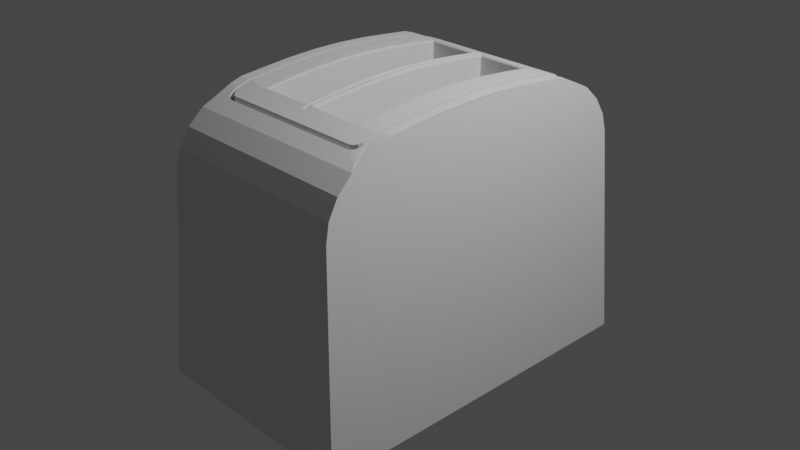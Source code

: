 # Source: toaster.blend  (saved by Blender 3.6.11; exported with 4.5.12 LTS)
import bpy
from mathutils import Matrix  # noqa: F401  (used for matrix-valued properties, if any)

bpy.ops.wm.read_factory_settings(use_empty=True)
scene = bpy.context.scene
scene.name = 'Scene'

# ---- collections
col_collection = bpy.data.collections.new('Collection'); scene.collection.children.link(col_collection)

# ---- world
world_world = bpy.data.worlds.new('World'); scene.world = world_world
world_world.use_nodes = True; world_world.node_tree.nodes.clear()
_N = world_world.node_tree.nodes; _L = world_world.node_tree.links
n0 = _N.new('ShaderNodeOutputWorld'); n0.name = 'World Output'; n0.location = (300, 300)
n1 = _N.new('ShaderNodeBackground'); n1.name = 'Background'; n1.location = (10, 300)
n1.inputs[0].default_value = (0.05088, 0.05088, 0.05088, 1.0)
_L.new(n1.outputs[0], n0.inputs[0])
n0.is_active_output = True
world_world.color = (0.05088, 0.05088, 0.05088)
world_world.use_sun_shadow = False
world_world.sun_shadow_jitter_overblur = 0.0

# ---- cameras
cam_camera = bpy.data.cameras.new('Camera')
cam_camera.clip_end = 100.0
cam_camera.ortho_scale = 7.314

# ---- lights
light_light = bpy.data.lights.new('Light', 'POINT')
light_light.transmission_factor = 0.0
light_light.energy = 1000.0
light_light.shadow_soft_size = 0.1
light_light.shadow_maximum_resolution = 0.006
light_light.use_absolute_resolution = True

# ---- meshes
me_circle = bpy.data.meshes.new('Circle')
me_circle.from_pydata([(-0.6384, 1.01, 1.799), (-0.7834, 0.7895, 1.832), (-0.8899, 0.5349, 1.872), (-0.9545, 0.2522, 1.91), (-0.9765, -0.05272, 1.923), (-0.9545, -0.3635, 1.91), (-0.8899, -0.6634, 1.872), (-0.7834, -0.9359, 1.832), (-0.6385, -1.171, 1.799), (1.022, -1.171, 1.702), (1.165, -0.9423, 1.694), (1.271, -0.6821, 1.689), (1.336, -0.4, 1.685), (1.343, -0.2347, 1.685), (1.022, 0.9664, 1.702), (0.6128, -1.483, 1.725), (0.1994, -1.484, 1.748), (-0.2179, -1.486, 1.771), (-0.2179, 1.312, 1.771), (0.1994, 1.3, 1.748), (0.6128, 1.288, 1.725), (1.165, 0.7342, 1.694), (1.298, -0.1387, 1.687), (1.253, 0.02419, 1.69), (1.214, 0.2383, 1.692), (1.184, 0.4828, 1.693), (2.098, -9.612, 6.307), (2.098, -9.612, 1.643), (2.098, 9.612, 6.307), (2.098, 9.612, 1.643), (-0.612, -8.593, 6.156), (-1.516, -8.254, 4.939), (-0.8459, -8.505, 6.104), (-1.064, -8.423, 5.975), (-1.516, -7.29, 3.009), (-0.612, -8.593, 1.793), (-1.484, -7.302, 2.703), (-1.064, -8.423, 1.974), (-0.8459, -8.505, 1.846), (-1.516, 7.29, 4.94), (-0.612, 8.593, 6.156), (-1.064, 8.423, 5.975), (-0.8459, 8.505, 6.104), (-0.612, 8.593, 1.793), (-1.516, 8.254, 3.01), (-0.8459, 8.505, 1.846), (-1.064, 8.423, 1.974), (-1.551, -7.29, 3.396), (-1.551, 7.29, 4.553), (-1.551, 7.29, 3.396), (-1.485, -8.265, 2.707), (-1.516, -8.254, 3.01), (-1.516, 7.29, 3.009), (-1.485, 8.265, 2.707), (-1.251, -8.353, 2.17), (-1.251, 8.353, 2.17), (-1.485, 8.265, 5.243), (-1.516, 8.254, 4.939), (-1.485, -8.265, 5.243), (-1.251, 8.353, 5.779), (-1.251, -8.353, 5.779), (-1.551, -8.254, 3.396), (-1.551, 8.254, 3.396), (-1.551, -8.254, 4.553), (-1.57, -8.254, 4.168), (-1.57, -8.254, 3.782), (-1.551, 8.254, 4.553), (-1.57, 8.254, 4.168), (-1.57, 8.254, 3.782), (-1.484, 7.302, 2.703), (-1.484, 7.302, 5.247), (-1.551, -7.29, 4.553), (-1.57, -7.29, 3.782), (-1.484, -7.302, 5.247), (-1.516, -7.29, 4.94), (-1.57, -7.29, 4.168), (-1.57, 7.29, 4.168), (-1.57, 7.29, 3.782), (1.557, -7.302, 5.247), (1.557, 7.302, 5.247), (1.557, -7.29, 4.94), (1.557, 7.29, 4.94), (1.557, 7.302, 2.703), (1.557, -7.302, 2.703), (1.557, 7.29, 3.009), (1.557, -7.29, 3.009), (1.557, -7.29, 3.396), (1.557, 7.29, 3.396), (1.557, -7.29, 4.553), (1.557, -7.29, 4.167), (1.557, -7.29, 3.782), (1.557, 7.29, 4.553), (1.557, 7.29, 4.167), (1.557, 7.29, 3.782), (1.557, -7.037, 2.701), (1.557, -7.025, 3.009), (1.557, 7.025, 3.009), (1.557, 7.037, 2.701), (1.557, 7.037, 5.248), (1.557, 7.025, 4.94), (1.557, -7.025, 4.94), (1.557, -7.037, 5.248), (1.557, -7.025, 3.396), (1.557, 7.025, 3.396), (1.557, -7.025, 4.553), (1.557, -7.025, 4.167), (1.557, -7.025, 3.782), (1.557, 7.025, 4.553), (1.557, 7.025, 4.167), (1.557, 7.025, 3.782), (-1.448, 0.1096, 2.631), (-1.484, 0.2589, 2.701), (-1.448, -0.1096, 2.631), (-1.516, 0.2581, 4.94), (-1.484, -0.2589, 5.248), (-1.448, -0.1096, 5.32), (-1.448, 0.1096, 5.32), (-1.516, -7.025, 4.94), (-1.484, -7.037, 5.248), (-1.57, -7.025, 3.782), (-1.551, -7.025, 3.396), (-1.484, -7.037, 2.702), (-1.516, -7.025, 3.009), (-1.516, 7.025, 3.009), (-1.484, 7.037, 2.702), (-1.484, 7.037, 5.248), (-1.516, 7.025, 4.94), (-1.551, 7.025, 3.396), (-1.551, -7.025, 4.553), (-1.57, -7.025, 4.168), (-1.551, 7.025, 4.553), (-1.57, 7.025, 4.168), (-1.57, 7.025, 3.782), (-1.391, 0.4714, 2.411), (-1.391, -0.4714, 2.411), (-1.389, -0.4715, 5.54), (-1.389, 0.4715, 5.54), (-1.484, -0.2589, 2.701), (-1.516, 0.2581, 3.009), (-1.484, 0.2589, 5.248), (-1.551, 0.2581, 3.396), (-1.57, 0.2581, 3.782), (-1.57, 0.2581, 4.168), (1.413, 0.4686, 4.553), (1.413, 0.4686, 4.94), (1.413, -0.4681, 4.553), (1.413, -0.4681, 4.94), (1.413, -0.4681, 3.009), (1.413, -0.4689, 2.701), (1.413, 0.4686, 3.009), (1.413, 0.4694, 2.701), (1.413, 0.4694, 5.247), (1.413, -0.4689, 5.247), (1.413, 0.4686, 3.396), (1.413, -0.4681, 3.396), (1.413, 0.4686, 3.781), (1.413, -0.4681, 3.781), (1.413, 0.4686, 4.167), (1.413, -0.4681, 4.167), (1.413, 4.874, 4.941), (1.413, 4.874, 4.553), (1.413, -4.873, 4.553), (1.413, -4.873, 4.941), (1.413, -4.873, 3.008), (1.413, 4.874, 3.008), (1.413, 4.874, 3.396), (1.413, -4.873, 3.396), (1.413, 4.874, 3.781), (1.413, -4.873, 3.781), (1.413, 4.874, 4.167), (1.413, -4.873, 4.167), (1.413, -4.883, 2.697), (1.413, 4.884, 2.697), (1.413, 4.884, 5.254), (1.413, -4.883, 5.254), (-1.437, 0.4703, 2.556), (-1.437, -0.4703, 2.556), (-1.436, -0.4703, 5.394), (-1.436, 0.4703, 5.394), (-1.471, 0.109, 2.701), (-1.451, 0.2597, 2.6), (-1.471, -0.109, 2.701), (-1.451, -0.2597, 2.6), (-1.471, -0.109, 5.248), (-1.45, -0.2597, 5.351), (-1.538, 0.1082, 4.553), (-1.503, 0.1082, 4.94), (-1.538, -0.1082, 4.553), (-1.503, -0.1082, 4.94), (-1.503, -0.1082, 3.009), (-1.503, 0.1082, 3.009), (-1.471, 0.109, 5.248), (-1.45, 0.2597, 5.351), (-1.538, 0.1082, 3.396), (-1.538, -0.1082, 3.396), (-1.557, 0.1082, 3.782), (-1.557, -0.1082, 3.782), (-1.557, 0.1082, 4.168), (-1.557, -0.1082, 4.168), (-1.489, 4.873, 4.941), (-1.515, 5.024, 4.941), (-1.508, 4.918, 4.941), (-1.524, 4.873, 4.553), (-1.551, 5.024, 4.553), (-1.543, 4.918, 4.553), (-1.551, -5.024, 4.553), (-1.524, -4.873, 4.553), (-1.543, -4.918, 4.553), (-1.489, -4.873, 4.941), (-1.515, -5.024, 4.941), (-1.508, -4.918, 4.941), (-1.515, -5.024, 3.008), (-1.489, -4.873, 3.008), (-1.508, -4.918, 3.008), (-1.489, 4.873, 3.008), (-1.515, 5.024, 3.008), (-1.508, 4.918, 3.008), (-1.551, 5.024, 3.396), (-1.524, 4.873, 3.396), (-1.543, 4.918, 3.396), (-1.524, -4.873, 3.396), (-1.551, -5.024, 3.396), (-1.543, -4.918, 3.396), (-1.57, 5.024, 3.782), (-1.544, 4.873, 3.782), (-1.562, 4.918, 3.782), (-1.544, -4.873, 3.782), (-1.57, -5.024, 3.782), (-1.562, -4.918, 3.782), (-1.57, 5.024, 4.168), (-1.544, 4.873, 4.168), (-1.562, 4.918, 4.168), (-1.544, -4.873, 4.168), (-1.57, -5.024, 4.168), (-1.562, -4.918, 4.168), (-1.473, -5.035, 2.667), (-1.456, -4.883, 2.697), (-1.472, -4.928, 2.688), (-1.456, 4.883, 2.697), (-1.473, 5.035, 2.667), (-1.472, 4.928, 2.688), (-1.472, 5.035, 5.285), (-1.455, 4.884, 5.254), (-1.471, 4.928, 5.263), (-1.455, -4.884, 5.254), (-1.472, -5.035, 5.285), (-1.471, -4.928, 5.263), (-1.457, 0.4691, 2.702), (-1.477, 0.3185, 2.67), (-1.474, 0.425, 2.692), (-1.477, -0.3185, 2.67), (-1.457, -0.4691, 2.702), (-1.474, -0.425, 2.692), (-1.457, -0.4691, 5.248), (-1.477, -0.3185, 5.279), (-1.474, -0.425, 5.257), (-1.524, 0.4684, 4.553), (-1.551, 0.3177, 4.553), (-1.543, 0.4242, 4.553), (-1.489, 0.4684, 4.94), (-1.508, 0.4242, 4.94), (-1.551, -0.3176, 4.553), (-1.524, -0.4683, 4.553), (-1.543, -0.4242, 4.553), (-1.489, -0.4683, 4.94), (-1.516, -0.3176, 4.94), (-1.508, -0.4242, 4.94), (-1.489, -0.4683, 3.009), (-1.516, -0.3176, 3.009), (-1.508, -0.4242, 3.009), (-1.489, 0.4684, 3.009), (-1.508, 0.4242, 3.009), (-1.477, 0.3185, 5.279), (-1.457, 0.4691, 5.248), (-1.474, 0.425, 5.257), (-1.524, 0.4684, 3.396), (-1.543, 0.4242, 3.396), (-1.524, -0.4683, 3.396), (-1.551, -0.3176, 3.396), (-1.543, -0.4242, 3.396), (-1.544, 0.4684, 3.782), (-1.562, 0.4242, 3.782), (-1.544, -0.4683, 3.782), (-1.57, -0.3176, 3.782), (-1.562, -0.4242, 3.782), (-1.544, 0.4684, 4.168), (-1.562, 0.4242, 4.168), (-1.544, -0.4683, 4.168), (-1.57, -0.3176, 4.168), (-1.562, -0.4242, 4.168), (-1.44, 8.282, 5.386), (1.557, 7.319, 5.391), (-1.436, 7.054, 5.394), (-1.44, -8.282, 5.386), (1.557, -7.319, 5.391), (1.557, -7.054, 5.394), (-1.44, -8.282, 2.563), (1.557, -7.319, 2.558), (1.557, -7.054, 2.556), (-1.437, -7.054, 2.556), (-1.44, 8.282, 2.563), (1.557, 7.319, 2.558), (1.557, 7.054, 2.556), (1.557, 6.282, 2.411), (1.557, 7.348, 2.358), (1.557, 6.583, 2.422), (1.557, 6.835, 2.454), (1.557, 7.001, 2.501), (1.557, -6.282, 2.411), (1.557, -7.001, 2.501), (1.557, -6.835, 2.454), (1.557, -6.583, 2.422), (1.557, -6.282, 5.54), (1.557, -6.583, 5.529), (1.557, -6.836, 5.497), (1.557, -7.001, 5.45), (1.557, 7.054, 5.394), (1.557, 6.282, 5.54), (1.557, 7.348, 5.591), (1.557, 7.001, 5.45), (1.557, 6.836, 5.497), (1.557, 6.583, 5.529), (-1.391, -6.282, 2.411), (-1.394, -6.583, 2.422), (-1.404, -6.835, 2.454), (-1.419, -7.001, 2.501), (-1.437, 7.054, 2.556), (-1.391, 6.282, 2.411), (-1.419, 7.001, 2.501), (-1.404, 6.835, 2.454), (-1.394, 6.583, 2.422), (-1.389, 6.282, 5.54), (-1.393, 6.583, 5.529), (-1.403, 6.836, 5.497), (-1.418, 7.001, 5.45), (-1.436, -7.054, 5.394), (-1.389, -6.282, 5.54), (-1.418, -7.001, 5.45), (-1.403, -6.836, 5.497), (-1.393, -6.583, 5.529), (-1.43, -7.322, 2.538), (-1.359, -6.492, 2.358), (-1.297, -7.922, 2.251), (-1.403, -7.267, 2.469), (-1.38, -7.09, 2.411), (-1.364, -6.818, 2.372), (-1.359, 6.492, 2.358), (-1.43, 7.322, 2.538), (-1.297, 7.922, 2.251), (-1.364, 6.818, 2.372), (-1.38, 7.09, 2.411), (-1.403, 7.267, 2.469), (-1.43, 7.322, 5.412), (-1.359, 6.492, 5.591), (-1.297, 7.922, 5.699), (-1.403, 7.267, 5.48), (-1.38, 7.09, 5.539), (-1.364, 6.818, 5.578), (-1.359, -6.492, 5.591), (-1.43, -7.322, 5.412), (-1.297, -7.922, 5.699), (-1.364, -6.818, 5.578), (-1.38, -7.09, 5.539), (-1.403, -7.267, 5.48), (1.557, 6.492, 2.358), (1.557, 7.267, 2.469), (1.557, 7.09, 2.411), (1.557, 6.818, 2.372), (1.557, -6.492, 2.358), (1.557, -7.348, 2.358), (1.557, -6.818, 2.372), (1.557, -7.09, 2.411), (1.557, -7.267, 2.469), (1.557, 6.492, 5.591), (1.557, 6.818, 5.578), (1.557, 7.09, 5.539), (1.557, 7.267, 5.48), (1.557, -6.492, 5.591), (1.557, -7.348, 5.591), (1.557, -7.267, 5.48), (1.557, -7.09, 5.539), (1.557, -6.818, 5.578), (2.098, 5.767, 1.643), (2.098, 1.922, 1.643), (2.098, -1.922, 1.643), (2.098, -5.767, 1.643), (-1.064, 5.054, 1.974), (-1.064, 1.685, 1.974), (-1.064, -1.685, 1.974), (-1.064, -5.054, 1.974), (-0.8459, 5.103, 1.846), (-0.8459, 1.701, 1.846), (-0.8459, -1.701, 1.846), (-0.8459, -5.103, 1.846), (-0.612, 5.156, 1.793), (-0.612, 1.719, 1.793), (-0.612, -1.719, 1.793), (-0.612, -5.156, 1.793), (1.495, -9.385, 1.676), (1.495, 9.385, 1.676), (1.495, -5.631, 1.676), (1.495, -1.877, 1.676), (1.495, 1.877, 1.676), (1.495, 5.631, 1.676), (-0.7487, 0.2904, 1.912), (-0.7487, -0.2904, 1.912), (1.06, -0.3119, 1.837), (1.06, 0.3119, 1.837), (-0.9226, 0.3711, 1.899), (-0.9226, -0.3711, 1.899), (1.233, -0.3967, 1.811), (1.233, 0.3967, 1.811), (-0.7487, 0.09681, 1.912), (-0.7487, -0.09681, 1.912), (1.06, -0.104, 1.837), (1.06, 0.104, 1.837), (-0.7487, 0.09681, 2.259), (-0.7487, -0.09681, 2.259), (1.06, -0.104, 2.184), (1.06, 0.104, 2.184), (-0.9912, -1.69, 1.931), (-0.9912, 1.69, 1.931), (-0.8459, 0.8505, 1.846), (-0.8459, -0.8505, 1.846), (-0.9912, 0.8451, 1.931), (-0.9912, -0.8451, 1.931)], [], [(29, 399, 43, 45, 46, 55, 300, 53, 44, 62, 68, 67, 66, 57, 56, 290, 59, 41, 42, 40, 28), (26, 30, 32, 33, 60, 293, 58, 31, 63, 64, 65, 61, 51, 50, 296, 54, 37, 38, 35, 398, 27), (27, 385, 384, 383, 382, 29, 28, 26), (403, 394, 43, 399), (54, 55, 46, 386, 387, 388, 389, 37), (386, 46, 45, 390), (390, 45, 43, 394), (59, 60, 33, 41), (41, 33, 32, 42), (42, 32, 30, 40), (28, 40, 30, 26), (34, 36, 50, 51), (69, 52, 44, 53), (358, 353, 373, 377), (347, 69, 53, 300), (340, 342, 54, 296), (39, 70, 56, 57), (73, 74, 31, 58), (369, 308, 303, 304, 364, 368), (359, 73, 58, 293), (352, 354, 59, 290), (47, 34, 51, 61), (52, 49, 62, 44), (74, 71, 63, 31), (71, 75, 64, 63), (75, 72, 65, 64), (72, 47, 61, 65), (48, 39, 57, 66), (76, 48, 66, 67), (77, 76, 67, 68), (49, 77, 68, 62), (360, 359, 293, 60), (122, 121, 94, 95), (130, 126, 99, 107), (298, 369, 297), (77, 49, 87, 93), (119, 120, 102, 106), (36, 34, 85, 83), (76, 77, 93, 92), (335, 118, 101, 295), (129, 119, 106, 105), (52, 69, 82, 84), (48, 76, 92, 91), (121, 235, 250, 176, 134, 322, 323, 324, 325, 299), (128, 129, 105, 104), (340, 36, 83, 297), (39, 48, 91, 81), (117, 128, 104, 100), (354, 353, 358, 360, 60, 59), (47, 72, 90, 86), (123, 127, 103, 96), (72, 75, 89, 90), (120, 122, 95, 102), (97, 96, 84, 82), (95, 94, 83, 85), (318, 317, 312, 378, 377, 373), (302, 97, 82, 301), (99, 98, 79, 81), (101, 100, 80, 78), (295, 101, 78, 294), (102, 95, 85, 86), (96, 103, 87, 84), (100, 104, 88, 80), (104, 105, 89, 88), (105, 106, 90, 89), (106, 102, 86, 90), (107, 99, 81, 91), (108, 107, 91, 92), (109, 108, 92, 93), (103, 109, 93, 87), (131, 130, 107, 108), (124, 123, 96, 97), (132, 131, 108, 109), (331, 136, 135, 336, 312, 317), (127, 132, 109, 103), (352, 70, 79, 291), (326, 124, 97, 302), (34, 47, 86, 85), (74, 73, 78, 80), (126, 125, 98, 99), (49, 52, 84, 87), (70, 39, 81, 79), (118, 117, 100, 101), (71, 74, 80, 88), (316, 318, 291), (75, 71, 88, 89), (183, 191, 186, 188), (115, 116, 191, 183), (175, 133, 134, 176), (177, 135, 136, 178), (251, 236, 171, 148), (244, 253, 152, 174), (238, 247, 150, 172), (273, 242, 173, 151), (242, 199, 159, 173), (226, 232, 170, 168), (119, 129, 233, 227), (230, 224, 167, 169), (184, 114, 254, 177), (199, 202, 160, 159), (224, 218, 165, 167), (133, 175, 248, 239, 124, 326, 328, 329, 330, 327), (214, 238, 172, 164), (208, 244, 174, 162), (218, 214, 164, 165), (129, 128, 205, 233), (202, 230, 169, 160), (212, 220, 166, 163), (117, 118, 245, 209), (236, 212, 163, 171), (139, 192, 178, 272), (232, 206, 161, 170), (121, 122, 211, 235), (206, 208, 162, 161), (128, 117, 209, 205), (220, 226, 168, 166), (194, 193, 190, 189), (110, 112, 181, 179), (186, 185, 187, 188), (196, 195, 193, 194), (190, 179, 181, 189), (198, 197, 195, 196), (198, 187, 185, 197), (163, 147, 148, 171), (161, 145, 158, 170), (169, 157, 143, 160), (170, 158, 156, 168), (167, 155, 157, 169), (168, 156, 154, 166), (165, 153, 155, 167), (166, 154, 147, 163), (160, 143, 144, 159), (174, 152, 146, 162), (159, 144, 151, 173), (172, 150, 149, 164), (164, 149, 153, 165), (162, 146, 145, 161), (111, 138, 248), (131, 132, 223, 229), (120, 119, 227, 221), (113, 139, 272), (127, 123, 215, 217), (264, 262, 145, 146), (125, 241, 272, 178, 136, 331, 332, 333, 334, 292), (125, 126, 200, 241), (122, 120, 221, 211), (118, 335, 337, 338, 339, 336, 135, 177, 254, 245), (114, 265, 254), (130, 131, 229, 203), (132, 127, 217, 223), (123, 124, 239, 215), (180, 111, 248, 175), (247, 270, 149, 150), (268, 137, 250), (253, 264, 146, 152), (256, 259, 144, 143), (262, 287, 158, 145), (267, 251, 148, 147), (137, 182, 176, 250), (259, 273, 151, 144), (270, 275, 153, 149), (277, 267, 147, 154), (275, 280, 155, 153), (282, 277, 154, 156), (280, 285, 157, 155), (287, 282, 156, 158), (285, 256, 143, 157), (192, 184, 177, 178), (182, 180, 175, 176), (110, 179, 111, 180), (181, 112, 182, 137), (115, 183, 114, 184), (185, 186, 113, 257), (188, 187, 261, 265), (189, 181, 137, 268), (179, 190, 138, 111), (191, 116, 192, 139), (186, 191, 139, 113), (183, 188, 265, 114), (190, 193, 140, 138), (194, 189, 268, 278), (193, 195, 141, 140), (196, 194, 278, 283), (195, 197, 142, 141), (198, 196, 283, 288), (197, 185, 257, 142), (187, 198, 288, 261), (116, 115, 184, 192), (112, 110, 180, 182), (257, 113, 260, 258), (258, 260, 259, 256), (262, 264, 266, 263), (263, 266, 265, 261), (268, 250, 252, 269), (269, 252, 251, 267), (270, 247, 249, 271), (271, 249, 248, 138), (113, 272, 274, 260), (260, 274, 273, 259), (264, 253, 255, 266), (266, 255, 254, 265), (138, 140, 276, 271), (271, 276, 275, 270), (267, 277, 279, 269), (269, 279, 278, 268), (140, 141, 281, 276), (276, 281, 280, 275), (277, 282, 284, 279), (279, 284, 283, 278), (141, 142, 286, 281), (281, 286, 285, 280), (282, 287, 289, 284), (284, 289, 288, 283), (142, 257, 258, 286), (286, 258, 256, 285), (287, 262, 263, 289), (289, 263, 261, 288), (250, 235, 237, 252), (252, 237, 236, 251), (239, 248, 249, 240), (240, 249, 247, 238), (272, 241, 243, 274), (274, 243, 242, 273), (245, 254, 255, 246), (246, 255, 253, 244), (212, 236, 237, 213), (213, 237, 235, 211), (206, 232, 234, 207), (207, 234, 233, 205), (230, 202, 204, 231), (231, 204, 203, 229), (232, 226, 228, 234), (234, 228, 227, 233), (224, 230, 231, 225), (225, 231, 229, 223), (226, 220, 222, 228), (228, 222, 221, 227), (218, 224, 225, 219), (219, 225, 223, 217), (220, 212, 213, 222), (222, 213, 211, 221), (202, 199, 201, 204), (204, 201, 200, 203), (244, 208, 210, 246), (246, 210, 209, 245), (199, 242, 243, 201), (201, 243, 241, 200), (238, 214, 216, 240), (240, 216, 215, 239), (214, 218, 219, 216), (216, 219, 217, 215), (208, 206, 207, 210), (210, 207, 205, 209), (126, 130, 203, 200), (98, 316, 291, 79), (125, 292, 316, 98), (70, 352, 290, 56), (73, 359, 294, 78), (342, 341, 346, 348, 55, 54), (294, 378, 295), (121, 299, 298, 94), (94, 298, 297, 83), (348, 347, 300, 55), (36, 340, 296, 50), (322, 134, 133, 327, 303, 308), (69, 347, 301, 82), (303, 305, 304), (305, 306, 304), (306, 307, 304), (307, 302, 304), (298, 309, 369), (309, 310, 369), (310, 311, 369), (311, 308, 369), (312, 313, 378), (313, 314, 378), (314, 315, 378), (315, 295, 378), (316, 319, 318), (319, 320, 318), (320, 321, 318), (321, 317, 318), (312, 336, 339, 313), (313, 339, 338, 314), (314, 338, 337, 315), (315, 337, 335, 295), (331, 317, 321, 332), (332, 321, 320, 333), (333, 320, 319, 334), (334, 319, 316, 292), (326, 302, 307, 328), (328, 307, 306, 329), (329, 306, 305, 330), (330, 305, 303, 327), (298, 299, 325, 309), (309, 325, 324, 310), (310, 324, 323, 311), (311, 323, 322, 308), (301, 304, 302), (340, 343, 342), (343, 344, 342), (344, 345, 342), (345, 341, 342), (346, 349, 348), (349, 350, 348), (350, 351, 348), (351, 347, 348), (352, 355, 354), (355, 356, 354), (356, 357, 354), (357, 353, 354), (358, 361, 360), (361, 362, 360), (362, 363, 360), (363, 359, 360), (301, 365, 304), (365, 366, 304), (366, 367, 304), (367, 364, 304), (368, 370, 369), (370, 371, 369), (371, 372, 369), (372, 297, 369), (373, 374, 318), (374, 375, 318), (375, 376, 318), (376, 291, 318), (294, 379, 378), (379, 380, 378), (380, 381, 378), (381, 377, 378), (368, 341, 345, 370), (370, 345, 344, 371), (371, 344, 343, 372), (372, 343, 340, 297), (346, 364, 367, 349), (349, 367, 366, 350), (350, 366, 365, 351), (351, 365, 301, 347), (373, 353, 357, 374), (374, 357, 356, 375), (375, 356, 355, 376), (376, 355, 352, 291), (358, 377, 381, 361), (361, 381, 380, 362), (362, 380, 379, 363), (363, 379, 294, 359), (346, 341, 368, 364), (38, 393, 397, 35), (393, 392, 396, 397), (391, 390, 394, 395), (37, 389, 393, 38), (389, 388, 420, 392, 393), (387, 386, 390, 391, 421), (398, 35, 397, 400), (400, 397, 396, 401), (402, 395, 394, 403), (383, 402, 403, 382), (384, 401, 402, 383), (385, 400, 401, 384), (27, 398, 400, 385), (382, 403, 399, 29), (415, 412, 404, 407), (404, 412, 413, 405, 409, 408), (405, 406, 410, 409), (407, 404, 408, 411), (406, 414, 415, 407, 411, 410), (406, 405, 413, 414), (414, 413, 417, 418), (418, 417, 416, 419), (412, 415, 419, 416), (415, 414, 418, 419), (413, 412, 416, 417), (388, 387, 421, 424, 425, 420), (424, 421, 391, 422), (420, 425, 423, 392), (395, 18, 0), (2, 424, 422), (422, 391, 0), (395, 19, 18), (14, 20, 402), (21, 14, 402), (396, 16, 401), (402, 23, 24), (402, 22, 23), (402, 13, 22), (401, 12, 13), (12, 401, 11), (11, 401, 10), (10, 401, 9), (396, 392, 8), (392, 423, 7), (16, 396, 17), (17, 396, 8), (8, 392, 7), (423, 6, 7), (425, 5, 6), (425, 4, 5), (424, 4, 425), (424, 2, 3), (20, 19, 402), (422, 0, 1), (16, 15, 401), (402, 24, 25), (402, 401, 13), (19, 395, 402), (15, 9, 401), (391, 395, 0), (423, 425, 6), (424, 3, 4), (1, 2, 422), (402, 25, 21), (408, 2, 1), (408, 3, 2), (408, 409, 3), (409, 6, 5), (409, 7, 6), (409, 8, 7), (409, 17, 8), (409, 16, 17), (409, 15, 16), (409, 4, 3), (9, 409, 10), (10, 409, 11), (410, 12, 11), (410, 13, 12), (410, 22, 13), (410, 23, 22), (411, 24, 23), (411, 25, 24), (411, 21, 25), (411, 14, 21), (411, 20, 14), (411, 19, 20), (408, 18, 19), (408, 0, 18), (408, 1, 0), (409, 5, 4), (15, 409, 9), (410, 411, 23), (411, 408, 19), (409, 410, 11)])
_uv = me_circle.uv_layers.new(name='UVMap')
_uv.uv.foreach_set('vector', [0.375, 0.5, 0.4167, 0.5, 0.5625, 0.5, 0.5787, 0.5023, 0.5937, 0.5089, 0.6067, 0.5197, 0.6197, 0.5423, 0.6229, 0.5507, 0.625, 0.5685, 0.625, 0.5911, 0.625, 0.6137, 0.625, 0.6363, 0.625, 0.6589, 0.625, 0.6815, 0.6229, 0.6993, 0.6197, 0.7077, 0.6067, 0.7303, 0.5937, 0.7411, 0.5787, 0.7477, 0.5625, 0.75, 0.375, 0.75, 0.375, 0.0, 0.5625, 0.0, 0.5787, 0.002257, 0.5937, 0.00892, 0.6067, 0.01969, 0.6197, 0.04232, 0.6229, 0.05066, 0.625, 0.06846, 0.625, 0.09107, 0.625, 0.1137, 0.625, 0.1363, 0.625, 0.1589, 0.625, 0.1815, 0.6229, 0.1993, 0.6197, 0.2077, 0.6067, 0.2303, 0.5937, 0.2411, 0.5787, 0.2477, 0.5625, 0.25, 0.4167, 0.25, 0.375, 0.25, 0.125, 0.5, 0.175, 0.5, 0.225, 0.5, 0.275, 0.5, 0.325, 0.5, 0.375, 0.5, 0.375, 0.75, 0.125, 0.75, 0.4167, 0.45, 0.5625, 0.45, 0.5625, 0.5, 0.4167, 0.5, 0.625, 0.25, 0.625, 0.5, 0.5941, 0.5, 0.5941, 0.45, 0.5941, 0.4, 0.5941, 0.35, 0.5941, 0.3, 0.5941, 0.25, 0.5941, 0.45, 0.5941, 0.5, 0.5788, 0.5, 0.5788, 0.45, 0.5788, 0.45, 0.5788, 0.5, 0.5625, 0.5, 0.5625, 0.45, 0.625, 0.75, 0.625, 1.0, 0.5941, 1.0, 0.5941, 0.75, 0.5941, 0.75, 0.5941, 1.0, 0.5788, 1.0, 0.5788, 0.75, 0.5788, 0.75, 0.5788, 1.0, 0.5625, 1.0, 0.5625, 0.75, 0.375, 0.75, 0.5625, 0.75, 0.5625, 1.0, 0.375, 1.0, 0.8604, 0.5684, 0.8606, 0.5504, 0.8752, 0.5506, 0.875, 0.5685, 0.6394, 0.5504, 0.6396, 0.5684, 0.625, 0.5685, 0.6248, 0.5506, 0.848, 0.7246, 0.652, 0.7246, 0.652, 0.7246, 0.848, 0.7246, 0.6392, 0.5417, 0.6394, 0.5504, 0.6248, 0.5506, 0.6246, 0.5422, 0.8608, 0.5401, 0.869, 0.5109, 0.875, 0.5, 0.8754, 0.5422, 0.6396, 0.6816, 0.6394, 0.6996, 0.6248, 0.6994, 0.625, 0.6815, 0.8606, 0.6996, 0.8604, 0.6816, 0.875, 0.6815, 0.8752, 0.6994, 0.861, 0.5254, 0.8451, 0.5324, 0.6549, 0.5324, 0.639, 0.5254, 0.652, 0.5254, 0.848, 0.5254, 0.8608, 0.7083, 0.8606, 0.6996, 0.8752, 0.6994, 0.8754, 0.7078, 0.6392, 0.7099, 0.631, 0.7391, 0.625, 0.75, 0.6246, 0.7078, 0.8604, 0.5911, 0.8604, 0.5684, 0.875, 0.5685, 0.875, 0.5911, 0.6396, 0.5684, 0.6396, 0.5911, 0.625, 0.5911, 0.625, 0.5685, 0.8604, 0.6816, 0.8604, 0.6589, 0.875, 0.6589, 0.875, 0.6815, 0.8604, 0.6589, 0.8604, 0.6363, 0.875, 0.6363, 0.875, 0.6589, 0.8604, 0.6363, 0.8604, 0.6137, 0.875, 0.6137, 0.875, 0.6363, 0.8604, 0.6137, 0.8604, 0.5911, 0.875, 0.5911, 0.875, 0.6137, 0.6396, 0.6589, 0.6396, 0.6816, 0.625, 0.6815, 0.625, 0.6589, 0.6396, 0.6363, 0.6396, 0.6589, 0.625, 0.6589, 0.625, 0.6363, 0.6396, 0.6137, 0.6396, 0.6363, 0.625, 0.6363, 0.625, 0.6137, 0.6396, 0.5911, 0.6396, 0.6137, 0.625, 0.6137, 0.625, 0.5911, 0.869, 0.7391, 0.8608, 0.7083, 0.8754, 0.7078, 0.875, 0.75, 0.8564, 0.5684, 0.8566, 0.5504, 0.8566, 0.5504, 0.8564, 0.5684, 0.6436, 0.6589, 0.6436, 0.6816, 0.6436, 0.6816, 0.6436, 0.6589, 0.8568, 0.5415, 0.861, 0.5254, 0.8608, 0.5417, 0.6396, 0.6137, 0.6396, 0.5911, 0.6396, 0.5911, 0.6396, 0.6137, 0.8564, 0.6137, 0.8564, 0.5911, 0.8564, 0.5911, 0.8564, 0.6137, 0.8606, 0.5504, 0.8604, 0.5684, 0.8604, 0.5684, 0.8606, 0.5504, 0.6396, 0.6363, 0.6396, 0.6137, 0.6396, 0.6137, 0.6396, 0.6363, 0.8568, 0.7085, 0.8566, 0.6996, 0.8566, 0.6996, 0.8568, 0.7085, 0.8564, 0.6363, 0.8564, 0.6137, 0.8564, 0.6137, 0.8564, 0.6363, 0.6396, 0.5684, 0.6394, 0.5504, 0.6394, 0.5504, 0.6396, 0.5684, 0.6396, 0.6589, 0.6396, 0.6363, 0.6396, 0.6363, 0.6396, 0.6589, 0.8566, 0.5504, 0.8263, 0.5482, 0.7548, 0.5485, 0.7571, 0.5415, 0.7571, 0.5327, 0.8451, 0.5327, 0.8497, 0.533, 0.8559, 0.5336, 0.8566, 0.5382, 0.8568, 0.5415, 0.8564, 0.6589, 0.8564, 0.6363, 0.8564, 0.6363, 0.8564, 0.6589, 0.8608, 0.5417, 0.8606, 0.5504, 0.8606, 0.5504, 0.8608, 0.5417, 0.6396, 0.6816, 0.6396, 0.6589, 0.6396, 0.6589, 0.6396, 0.6816, 0.8564, 0.6816, 0.8564, 0.6589, 0.8564, 0.6589, 0.8564, 0.6816, 0.631, 0.7391, 0.652, 0.7246, 0.848, 0.7246, 0.869, 0.7391, 0.875, 0.75, 0.625, 0.75, 0.8604, 0.5911, 0.8604, 0.6137, 0.8604, 0.6137, 0.8604, 0.5911, 0.6436, 0.5684, 0.6436, 0.5911, 0.6436, 0.5911, 0.6436, 0.5684, 0.8604, 0.6137, 0.8604, 0.6363, 0.8604, 0.6363, 0.8604, 0.6137, 0.8564, 0.5911, 0.8564, 0.5684, 0.8564, 0.5684, 0.8564, 0.5911, 0.6434, 0.5504, 0.6436, 0.5684, 0.6396, 0.5684, 0.6394, 0.5504, 0.8564, 0.5684, 0.8566, 0.5504, 0.8606, 0.5504, 0.8604, 0.5684, 0.639, 0.7246, 0.6549, 0.7176, 0.8451, 0.7176, 0.861, 0.7246, 0.848, 0.7246, 0.652, 0.7246, 0.6432, 0.5415, 0.6434, 0.5504, 0.6394, 0.5504, 0.6392, 0.5417, 0.6436, 0.6816, 0.6434, 0.6996, 0.6394, 0.6996, 0.6396, 0.6816, 0.8566, 0.6996, 0.8564, 0.6816, 0.8604, 0.6816, 0.8606, 0.6996, 0.8568, 0.7085, 0.8566, 0.6996, 0.8606, 0.6996, 0.8608, 0.7083, 0.8564, 0.5911, 0.8564, 0.5684, 0.8604, 0.5684, 0.8604, 0.5911, 0.6436, 0.5684, 0.6436, 0.5911, 0.6396, 0.5911, 0.6396, 0.5684, 0.8564, 0.6816, 0.8564, 0.6589, 0.8604, 0.6589, 0.8604, 0.6816, 0.8564, 0.6589, 0.8564, 0.6363, 0.8604, 0.6363, 0.8604, 0.6589, 0.8564, 0.6363, 0.8564, 0.6137, 0.8604, 0.6137, 0.8604, 0.6363, 0.8564, 0.6137, 0.8564, 0.5911, 0.8604, 0.5911, 0.8604, 0.6137, 0.6436, 0.6589, 0.6436, 0.6816, 0.6396, 0.6816, 0.6396, 0.6589, 0.6436, 0.6363, 0.6436, 0.6589, 0.6396, 0.6589, 0.6396, 0.6363, 0.6436, 0.6137, 0.6436, 0.6363, 0.6396, 0.6363, 0.6396, 0.6137, 0.6436, 0.5911, 0.6436, 0.6137, 0.6396, 0.6137, 0.6396, 0.5911, 0.6436, 0.6363, 0.6436, 0.6589, 0.6436, 0.6589, 0.6436, 0.6363, 0.6434, 0.5504, 0.6436, 0.5684, 0.6436, 0.5684, 0.6434, 0.5504, 0.6436, 0.6137, 0.6436, 0.6363, 0.6436, 0.6363, 0.6436, 0.6137, 0.6549, 0.7173, 0.7429, 0.7173, 0.7571, 0.7173, 0.8451, 0.7173, 0.8451, 0.7173, 0.6549, 0.7173, 0.6436, 0.5911, 0.6436, 0.6137, 0.6436, 0.6137, 0.6436, 0.5911, 0.6392, 0.7083, 0.6394, 0.6996, 0.6394, 0.6996, 0.6392, 0.7083, 0.6432, 0.5415, 0.6434, 0.5504, 0.6434, 0.5504, 0.6432, 0.5415, 0.8604, 0.5684, 0.8604, 0.5911, 0.8604, 0.5911, 0.8604, 0.5684, 0.8604, 0.6816, 0.8606, 0.6996, 0.8606, 0.6996, 0.8604, 0.6816, 0.6436, 0.6816, 0.6434, 0.6996, 0.6434, 0.6996, 0.6436, 0.6816, 0.6396, 0.5911, 0.6396, 0.5684, 0.6396, 0.5684, 0.6396, 0.5911, 0.6394, 0.6996, 0.6396, 0.6816, 0.6396, 0.6816, 0.6394, 0.6996, 0.8566, 0.6996, 0.8564, 0.6816, 0.8564, 0.6816, 0.8566, 0.6996, 0.8604, 0.6589, 0.8604, 0.6816, 0.8604, 0.6816, 0.8604, 0.6589, 0.6432, 0.7085, 0.639, 0.7246, 0.6392, 0.7083, 0.8604, 0.6363, 0.8604, 0.6589, 0.8604, 0.6589, 0.8604, 0.6363, 0.7517, 0.6997, 0.7483, 0.6997, 0.7484, 0.6816, 0.7516, 0.6816, 0.7517, 0.704, 0.7483, 0.704, 0.7483, 0.6997, 0.7517, 0.6997, 0.7429, 0.5415, 0.7429, 0.5327, 0.7571, 0.5327, 0.7571, 0.5415, 0.7571, 0.7085, 0.7571, 0.7173, 0.7429, 0.7173, 0.7429, 0.7085, 0.7571, 0.5504, 0.824, 0.5501, 0.824, 0.5501, 0.7571, 0.5504, 0.824, 0.6999, 0.7571, 0.6996, 0.7571, 0.6996, 0.824, 0.6999, 0.676, 0.5501, 0.7429, 0.5504, 0.7429, 0.5504, 0.676, 0.5501, 0.7429, 0.6996, 0.676, 0.7, 0.676, 0.7, 0.7429, 0.6996, 0.676, 0.6999, 0.6762, 0.6817, 0.6762, 0.6817, 0.676, 0.6999, 0.8238, 0.6137, 0.8238, 0.6363, 0.8238, 0.6363, 0.8238, 0.6137, 0.8564, 0.6137, 0.8564, 0.6363, 0.8261, 0.6363, 0.8261, 0.6137, 0.6762, 0.6363, 0.6762, 0.6137, 0.6762, 0.6137, 0.6762, 0.6363, 0.7539, 0.7058, 0.7539, 0.6997, 0.7548, 0.7014, 0.7571, 0.7085, 0.6762, 0.6817, 0.6762, 0.6589, 0.6762, 0.6589, 0.6762, 0.6817, 0.6762, 0.6137, 0.6762, 0.5911, 0.6762, 0.5911, 0.6762, 0.6137, 0.7429, 0.5327, 0.7429, 0.5415, 0.7452, 0.5485, 0.6737, 0.5482, 0.6434, 0.5504, 0.6432, 0.5415, 0.6434, 0.5382, 0.6441, 0.5336, 0.6503, 0.533, 0.6549, 0.5327, 0.6762, 0.5683, 0.676, 0.5501, 0.676, 0.5501, 0.6762, 0.5683, 0.8238, 0.6817, 0.824, 0.6999, 0.824, 0.6999, 0.8238, 0.6817, 0.6762, 0.5911, 0.6762, 0.5683, 0.6762, 0.5683, 0.6762, 0.5911, 0.8564, 0.6363, 0.8564, 0.6589, 0.8261, 0.6589, 0.8261, 0.6363, 0.6762, 0.6589, 0.6762, 0.6363, 0.6762, 0.6363, 0.6762, 0.6589, 0.8238, 0.5683, 0.8238, 0.5911, 0.8238, 0.5911, 0.8238, 0.5683, 0.8564, 0.6816, 0.8566, 0.6996, 0.8263, 0.7017, 0.8261, 0.6817, 0.824, 0.5501, 0.8238, 0.5683, 0.8238, 0.5683, 0.824, 0.5501, 0.7461, 0.6997, 0.7461, 0.7058, 0.7429, 0.7085, 0.7452, 0.7014, 0.8238, 0.6363, 0.8238, 0.6589, 0.8238, 0.6589, 0.8238, 0.6363, 0.8566, 0.5504, 0.8564, 0.5684, 0.8261, 0.5683, 0.8263, 0.5483, 0.8238, 0.6589, 0.8238, 0.6817, 0.8238, 0.6817, 0.8238, 0.6589, 0.8564, 0.6589, 0.8564, 0.6816, 0.8261, 0.6817, 0.8261, 0.6589, 0.8238, 0.5911, 0.8238, 0.6137, 0.8238, 0.6137, 0.8238, 0.5911, 0.7516, 0.5911, 0.7484, 0.5911, 0.7484, 0.5684, 0.7516, 0.5684, 0.7483, 0.5461, 0.7517, 0.5461, 0.7517, 0.5503, 0.7483, 0.5503, 0.7484, 0.6816, 0.7484, 0.6589, 0.7516, 0.6589, 0.7516, 0.6816, 0.7516, 0.6137, 0.7484, 0.6137, 0.7484, 0.5911, 0.7516, 0.5911, 0.7484, 0.5684, 0.7483, 0.5503, 0.7517, 0.5503, 0.7516, 0.5684, 0.7516, 0.6363, 0.7484, 0.6363, 0.7484, 0.6137, 0.7516, 0.6137, 0.7516, 0.6363, 0.7516, 0.6589, 0.7484, 0.6589, 0.7484, 0.6363, 0.8238, 0.5683, 0.7571, 0.5684, 0.7571, 0.5504, 0.824, 0.5501, 0.8238, 0.6589, 0.7571, 0.6589, 0.7571, 0.6363, 0.8238, 0.6363, 0.6762, 0.6363, 0.7429, 0.6363, 0.7429, 0.6589, 0.6762, 0.6589, 0.8238, 0.6363, 0.7571, 0.6363, 0.7571, 0.6137, 0.8238, 0.6137, 0.6762, 0.6137, 0.7429, 0.6137, 0.7429, 0.6363, 0.6762, 0.6363, 0.8238, 0.6137, 0.7571, 0.6137, 0.7571, 0.5911, 0.8238, 0.5911, 0.6762, 0.5911, 0.7429, 0.5911, 0.7429, 0.6137, 0.6762, 0.6137, 0.8238, 0.5911, 0.7571, 0.5911, 0.7571, 0.5684, 0.8238, 0.5683, 0.6762, 0.6589, 0.7429, 0.6589, 0.7429, 0.6816, 0.6762, 0.6817, 0.824, 0.6999, 0.7571, 0.6996, 0.7571, 0.6816, 0.8238, 0.6817, 0.6762, 0.6817, 0.7429, 0.6816, 0.7429, 0.6996, 0.676, 0.6999, 0.676, 0.5501, 0.7429, 0.5504, 0.7429, 0.5684, 0.6762, 0.5683, 0.6762, 0.5683, 0.7429, 0.5684, 0.7429, 0.5911, 0.6762, 0.5911, 0.8238, 0.6817, 0.7571, 0.6816, 0.7571, 0.6589, 0.8238, 0.6589, 0.7461, 0.5503, 0.7452, 0.5684, 0.7452, 0.5485, 0.6436, 0.6363, 0.6436, 0.6137, 0.6739, 0.6137, 0.6739, 0.6363, 0.8564, 0.5911, 0.8564, 0.6137, 0.8261, 0.6137, 0.8261, 0.5911, 0.7461, 0.6816, 0.7461, 0.6997, 0.7452, 0.7015, 0.6436, 0.5911, 0.6436, 0.5684, 0.6739, 0.5683, 0.6739, 0.5911, 0.7571, 0.6816, 0.7571, 0.6589, 0.7571, 0.6589, 0.7571, 0.6816, 0.6434, 0.6996, 0.6737, 0.7019, 0.7452, 0.7014, 0.7429, 0.7085, 0.7429, 0.7173, 0.6549, 0.7173, 0.6503, 0.717, 0.6441, 0.7164, 0.6434, 0.7118, 0.6432, 0.7085, 0.6434, 0.6996, 0.6436, 0.6816, 0.6739, 0.6817, 0.6737, 0.7017, 0.8564, 0.5684, 0.8564, 0.5911, 0.8261, 0.5911, 0.8261, 0.5683, 0.8566, 0.6996, 0.8568, 0.7085, 0.8566, 0.7118, 0.8559, 0.7164, 0.8497, 0.717, 0.8451, 0.7173, 0.7571, 0.7173, 0.7571, 0.7085, 0.7548, 0.7014, 0.8263, 0.7018, 0.7539, 0.6997, 0.7548, 0.6816, 0.7548, 0.7015, 0.6436, 0.6589, 0.6436, 0.6363, 0.6739, 0.6363, 0.6739, 0.6589, 0.6436, 0.6137, 0.6436, 0.5911, 0.6739, 0.5911, 0.6739, 0.6137, 0.6436, 0.5684, 0.6434, 0.5504, 0.6737, 0.5482, 0.6739, 0.5683, 0.7461, 0.5442, 0.7461, 0.5503, 0.7452, 0.5485, 0.7429, 0.5415, 0.7429, 0.5504, 0.7429, 0.5684, 0.7429, 0.5684, 0.7429, 0.5504, 0.7539, 0.5684, 0.7539, 0.5503, 0.7548, 0.5485, 0.7571, 0.6996, 0.7571, 0.6816, 0.7571, 0.6816, 0.7571, 0.6996, 0.7429, 0.6589, 0.7429, 0.6816, 0.7429, 0.6816, 0.7429, 0.6589, 0.7571, 0.6589, 0.7571, 0.6363, 0.7571, 0.6363, 0.7571, 0.6589, 0.7571, 0.5684, 0.7571, 0.5504, 0.7571, 0.5504, 0.7571, 0.5684, 0.7539, 0.5503, 0.7539, 0.5442, 0.7571, 0.5415, 0.7548, 0.5485, 0.7429, 0.6816, 0.7429, 0.6996, 0.7429, 0.6996, 0.7429, 0.6816, 0.7429, 0.5684, 0.7429, 0.5911, 0.7429, 0.5911, 0.7429, 0.5684, 0.7571, 0.5911, 0.7571, 0.5684, 0.7571, 0.5684, 0.7571, 0.5911, 0.7429, 0.5911, 0.7429, 0.6137, 0.7429, 0.6137, 0.7429, 0.5911, 0.7571, 0.6137, 0.7571, 0.5911, 0.7571, 0.5911, 0.7571, 0.6137, 0.7429, 0.6137, 0.7429, 0.6363, 0.7429, 0.6363, 0.7429, 0.6137, 0.7571, 0.6363, 0.7571, 0.6137, 0.7571, 0.6137, 0.7571, 0.6363, 0.7429, 0.6363, 0.7429, 0.6589, 0.7429, 0.6589, 0.7429, 0.6363, 0.7461, 0.7058, 0.7539, 0.7058, 0.7571, 0.7085, 0.7429, 0.7085, 0.7539, 0.5442, 0.7461, 0.5442, 0.7429, 0.5415, 0.7571, 0.5415, 0.7483, 0.5461, 0.7483, 0.5503, 0.7461, 0.5503, 0.7461, 0.5442, 0.7517, 0.5503, 0.7517, 0.5461, 0.7539, 0.5442, 0.7539, 0.5503, 0.7517, 0.704, 0.7517, 0.6997, 0.7539, 0.6997, 0.7539, 0.7058, 0.7484, 0.6589, 0.7484, 0.6816, 0.7461, 0.6816, 0.7461, 0.6589, 0.7516, 0.6816, 0.7516, 0.6589, 0.7539, 0.6589, 0.7539, 0.6816, 0.7516, 0.5684, 0.7517, 0.5503, 0.7539, 0.5503, 0.7539, 0.5684, 0.7483, 0.5503, 0.7484, 0.5684, 0.7461, 0.5684, 0.7461, 0.5503, 0.7483, 0.6997, 0.7483, 0.704, 0.7461, 0.7058, 0.7461, 0.6997, 0.7484, 0.6816, 0.7483, 0.6997, 0.7461, 0.6997, 0.7461, 0.6816, 0.7517, 0.6997, 0.7516, 0.6816, 0.7539, 0.6816, 0.7539, 0.6997, 0.7484, 0.5684, 0.7484, 0.5911, 0.7461, 0.5911, 0.7461, 0.5684, 0.7516, 0.5911, 0.7516, 0.5684, 0.7539, 0.5684, 0.7539, 0.5911, 0.7484, 0.5911, 0.7484, 0.6137, 0.7461, 0.6137, 0.7461, 0.5911, 0.7516, 0.6137, 0.7516, 0.5911, 0.7539, 0.5911, 0.7539, 0.6137, 0.7484, 0.6137, 0.7484, 0.6363, 0.7461, 0.6363, 0.7461, 0.6137, 0.7516, 0.6363, 0.7516, 0.6137, 0.7539, 0.6137, 0.7539, 0.6363, 0.7484, 0.6363, 0.7484, 0.6589, 0.7461, 0.6589, 0.7461, 0.6363, 0.7516, 0.6589, 0.7516, 0.6363, 0.7539, 0.6363, 0.7539, 0.6589, 0.7483, 0.704, 0.7517, 0.704, 0.7539, 0.7058, 0.7461, 0.7058, 0.7517, 0.5461, 0.7483, 0.5461, 0.7461, 0.5442, 0.7539, 0.5442, 0.7452, 0.6589, 0.7452, 0.6816, 0.7429, 0.6817, 0.7429, 0.659, 0.7429, 0.659, 0.7429, 0.6817, 0.7429, 0.6816, 0.7429, 0.6589, 0.7571, 0.6589, 0.7571, 0.6816, 0.7571, 0.6817, 0.7571, 0.659, 0.7571, 0.659, 0.7571, 0.6817, 0.7548, 0.6816, 0.7548, 0.6589, 0.7548, 0.5684, 0.7548, 0.5485, 0.7571, 0.5504, 0.7571, 0.5683, 0.7571, 0.5683, 0.7571, 0.5504, 0.7571, 0.5504, 0.7571, 0.5684, 0.7429, 0.5684, 0.7429, 0.5504, 0.7429, 0.5504, 0.7429, 0.5683, 0.7429, 0.5683, 0.7429, 0.5504, 0.7452, 0.5485, 0.7452, 0.5684, 0.7452, 0.6816, 0.7452, 0.7015, 0.7429, 0.6996, 0.7429, 0.6817, 0.7429, 0.6817, 0.7429, 0.6996, 0.7429, 0.6996, 0.7429, 0.6816, 0.7571, 0.6816, 0.7571, 0.6996, 0.7571, 0.6996, 0.7571, 0.6817, 0.7571, 0.6817, 0.7571, 0.6996, 0.7548, 0.7015, 0.7548, 0.6816, 0.7452, 0.5684, 0.7452, 0.5911, 0.7429, 0.591, 0.7429, 0.5683, 0.7429, 0.5683, 0.7429, 0.591, 0.7429, 0.5911, 0.7429, 0.5684, 0.7571, 0.5684, 0.7571, 0.5911, 0.7571, 0.591, 0.7571, 0.5683, 0.7571, 0.5683, 0.7571, 0.591, 0.7548, 0.5911, 0.7548, 0.5684, 0.7452, 0.5911, 0.7452, 0.6137, 0.7429, 0.6137, 0.7429, 0.591, 0.7429, 0.591, 0.7429, 0.6137, 0.7429, 0.6137, 0.7429, 0.5911, 0.7571, 0.5911, 0.7571, 0.6137, 0.7571, 0.6137, 0.7571, 0.591, 0.7571, 0.591, 0.7571, 0.6137, 0.7548, 0.6137, 0.7548, 0.5911, 0.7452, 0.6137, 0.7452, 0.6363, 0.7429, 0.6363, 0.7429, 0.6137, 0.7429, 0.6137, 0.7429, 0.6363, 0.7429, 0.6363, 0.7429, 0.6137, 0.7571, 0.6137, 0.7571, 0.6363, 0.7571, 0.6363, 0.7571, 0.6137, 0.7571, 0.6137, 0.7571, 0.6363, 0.7548, 0.6363, 0.7548, 0.6137, 0.7452, 0.6363, 0.7452, 0.6589, 0.7429, 0.659, 0.7429, 0.6363, 0.7429, 0.6363, 0.7429, 0.659, 0.7429, 0.6589, 0.7429, 0.6363, 0.7571, 0.6363, 0.7571, 0.6589, 0.7571, 0.659, 0.7571, 0.6363, 0.7571, 0.6363, 0.7571, 0.659, 0.7548, 0.6589, 0.7548, 0.6363, 0.7548, 0.5485, 0.8263, 0.5482, 0.824, 0.5501, 0.7571, 0.5504, 0.7571, 0.5504, 0.824, 0.5501, 0.824, 0.5501, 0.7571, 0.5504, 0.6737, 0.5482, 0.7452, 0.5485, 0.7429, 0.5504, 0.676, 0.5501, 0.676, 0.5501, 0.7429, 0.5504, 0.7429, 0.5504, 0.676, 0.5501, 0.7452, 0.7014, 0.6737, 0.7019, 0.676, 0.7, 0.7429, 0.6996, 0.7429, 0.6996, 0.676, 0.7, 0.676, 0.7, 0.7429, 0.6996, 0.8263, 0.7018, 0.7548, 0.7014, 0.7571, 0.6996, 0.824, 0.6999, 0.824, 0.6999, 0.7571, 0.6996, 0.7571, 0.6996, 0.824, 0.6999, 0.8238, 0.5683, 0.824, 0.5501, 0.824, 0.5501, 0.8238, 0.5683, 0.8238, 0.5683, 0.824, 0.5501, 0.8263, 0.5483, 0.8261, 0.5683, 0.8238, 0.6589, 0.8238, 0.6363, 0.8238, 0.6363, 0.8238, 0.659, 0.8238, 0.659, 0.8238, 0.6363, 0.8261, 0.6363, 0.8261, 0.6589, 0.6762, 0.6363, 0.6762, 0.6589, 0.6762, 0.659, 0.6762, 0.6363, 0.6762, 0.6363, 0.6762, 0.659, 0.6739, 0.6589, 0.6739, 0.6363, 0.8238, 0.6363, 0.8238, 0.6137, 0.8238, 0.6137, 0.8238, 0.6363, 0.8238, 0.6363, 0.8238, 0.6137, 0.8261, 0.6137, 0.8261, 0.6363, 0.6762, 0.6137, 0.6762, 0.6363, 0.6762, 0.6363, 0.6762, 0.6137, 0.6762, 0.6137, 0.6762, 0.6363, 0.6739, 0.6363, 0.6739, 0.6137, 0.8238, 0.6137, 0.8238, 0.5911, 0.8238, 0.591, 0.8238, 0.6137, 0.8238, 0.6137, 0.8238, 0.591, 0.8261, 0.5911, 0.8261, 0.6137, 0.6762, 0.5911, 0.6762, 0.6137, 0.6762, 0.6137, 0.6762, 0.591, 0.6762, 0.591, 0.6762, 0.6137, 0.6739, 0.6137, 0.6739, 0.5911, 0.8238, 0.5911, 0.8238, 0.5683, 0.8238, 0.5683, 0.8238, 0.591, 0.8238, 0.591, 0.8238, 0.5683, 0.8261, 0.5683, 0.8261, 0.5911, 0.6762, 0.6589, 0.6762, 0.6817, 0.6762, 0.6817, 0.6762, 0.659, 0.6762, 0.659, 0.6762, 0.6817, 0.6739, 0.6817, 0.6739, 0.6589, 0.824, 0.6999, 0.8238, 0.6817, 0.8238, 0.6817, 0.824, 0.6999, 0.824, 0.6999, 0.8238, 0.6817, 0.8261, 0.6817, 0.8263, 0.7017, 0.6762, 0.6817, 0.676, 0.6999, 0.676, 0.7, 0.6762, 0.6817, 0.6762, 0.6817, 0.676, 0.7, 0.6737, 0.7017, 0.6739, 0.6817, 0.676, 0.5501, 0.6762, 0.5683, 0.6762, 0.5683, 0.676, 0.5501, 0.676, 0.5501, 0.6762, 0.5683, 0.6739, 0.5683, 0.6737, 0.5482, 0.6762, 0.5683, 0.6762, 0.5911, 0.6762, 0.591, 0.6762, 0.5683, 0.6762, 0.5683, 0.6762, 0.591, 0.6739, 0.5911, 0.6739, 0.5683, 0.8238, 0.6817, 0.8238, 0.6589, 0.8238, 0.659, 0.8238, 0.6817, 0.8238, 0.6817, 0.8238, 0.659, 0.8261, 0.6589, 0.8261, 0.6817, 0.6436, 0.6816, 0.6436, 0.6589, 0.6739, 0.6589, 0.6739, 0.6817, 0.6434, 0.6996, 0.6432, 0.7085, 0.6392, 0.7083, 0.6394, 0.6996, 0.6434, 0.6996, 0.6432, 0.7085, 0.6432, 0.7085, 0.6434, 0.6996, 0.6394, 0.6996, 0.6392, 0.7083, 0.6246, 0.7078, 0.6248, 0.6994, 0.8606, 0.6996, 0.8608, 0.7083, 0.8608, 0.7083, 0.8606, 0.6996, 0.869, 0.5109, 0.848, 0.5254, 0.652, 0.5254, 0.631, 0.5109, 0.625, 0.5, 0.875, 0.5, 0.8608, 0.7099, 0.861, 0.7246, 0.8568, 0.7085, 0.8566, 0.5504, 0.8568, 0.5415, 0.8568, 0.5415, 0.8566, 0.5504, 0.8566, 0.5504, 0.8568, 0.5415, 0.8608, 0.5417, 0.8606, 0.5504, 0.631, 0.5109, 0.6392, 0.5417, 0.6246, 0.5422, 0.625, 0.5, 0.8606, 0.5504, 0.8608, 0.5417, 0.8754, 0.5422, 0.8752, 0.5506, 0.8451, 0.5327, 0.7571, 0.5327, 0.7429, 0.5327, 0.6549, 0.5327, 0.6549, 0.5327, 0.8451, 0.5327, 0.6394, 0.5504, 0.6392, 0.5417, 0.6392, 0.5417, 0.6394, 0.5504, 0.6549, 0.5327, 0.6503, 0.5327, 0.639, 0.5254, 0.6503, 0.5327, 0.6465, 0.5327, 0.639, 0.5254, 0.6465, 0.5327, 0.644, 0.5327, 0.639, 0.5254, 0.644, 0.5327, 0.6432, 0.5327, 0.639, 0.5254, 0.8568, 0.5415, 0.8569, 0.5382, 0.861, 0.5254, 0.8569, 0.5382, 0.857, 0.5354, 0.861, 0.5254, 0.857, 0.5354, 0.857, 0.5336, 0.861, 0.5254, 0.857, 0.5336, 0.857, 0.533, 0.861, 0.5254, 0.8451, 0.7173, 0.8497, 0.7173, 0.861, 0.7246, 0.8497, 0.7173, 0.8535, 0.7173, 0.861, 0.7246, 0.8535, 0.7173, 0.856, 0.7173, 0.861, 0.7246, 0.856, 0.7173, 0.8568, 0.7173, 0.861, 0.7246, 0.6432, 0.7085, 0.6431, 0.7118, 0.639, 0.7246, 0.6431, 0.7118, 0.643, 0.7146, 0.639, 0.7246, 0.643, 0.7146, 0.643, 0.7164, 0.639, 0.7246, 0.643, 0.7164, 0.643, 0.717, 0.639, 0.7246, 0.8451, 0.7173, 0.8451, 0.7173, 0.8497, 0.717, 0.8497, 0.7173, 0.8497, 0.7173, 0.8497, 0.717, 0.8559, 0.7164, 0.8571, 0.7173, 0.8571, 0.7173, 0.8559, 0.7164, 0.8566, 0.7118, 0.8569, 0.7118, 0.8569, 0.7118, 0.8566, 0.7118, 0.8568, 0.7085, 0.8568, 0.7085, 0.6549, 0.7173, 0.6549, 0.7173, 0.6503, 0.7173, 0.6503, 0.717, 0.6503, 0.717, 0.6503, 0.7173, 0.6429, 0.7173, 0.6441, 0.7164, 0.6441, 0.7164, 0.6429, 0.7173, 0.6431, 0.7118, 0.6434, 0.7118, 0.6434, 0.7118, 0.6431, 0.7118, 0.6432, 0.7085, 0.6432, 0.7085, 0.6432, 0.5415, 0.6432, 0.5415, 0.6431, 0.5382, 0.6434, 0.5382, 0.6434, 0.5382, 0.6431, 0.5382, 0.6429, 0.5327, 0.6441, 0.5336, 0.6441, 0.5336, 0.6429, 0.5327, 0.6503, 0.5327, 0.6503, 0.533, 0.6503, 0.533, 0.6503, 0.5327, 0.6549, 0.5327, 0.6549, 0.5327, 0.8568, 0.5415, 0.8568, 0.5415, 0.8566, 0.5382, 0.8569, 0.5382, 0.8569, 0.5382, 0.8566, 0.5382, 0.8559, 0.5336, 0.8571, 0.5327, 0.8571, 0.5327, 0.8559, 0.5336, 0.8497, 0.533, 0.8497, 0.5327, 0.8497, 0.5327, 0.8497, 0.533, 0.8451, 0.5327, 0.8451, 0.5327, 0.6392, 0.5401, 0.639, 0.5254, 0.6432, 0.5415, 0.8608, 0.5401, 0.8609, 0.5345, 0.869, 0.5109, 0.8609, 0.5345, 0.8609, 0.5298, 0.869, 0.5109, 0.8609, 0.5298, 0.8609, 0.5268, 0.869, 0.5109, 0.8609, 0.5268, 0.861, 0.5259, 0.869, 0.5109, 0.652, 0.5254, 0.647, 0.5254, 0.631, 0.5109, 0.647, 0.5254, 0.6429, 0.5254, 0.631, 0.5109, 0.6429, 0.5254, 0.6403, 0.5254, 0.631, 0.5109, 0.6403, 0.5254, 0.6394, 0.5254, 0.631, 0.5109, 0.6392, 0.7099, 0.6391, 0.7155, 0.631, 0.7391, 0.6391, 0.7155, 0.6391, 0.7202, 0.631, 0.7391, 0.6391, 0.7202, 0.6391, 0.7232, 0.631, 0.7391, 0.6391, 0.7232, 0.639, 0.7241, 0.631, 0.7391, 0.848, 0.7246, 0.853, 0.7246, 0.869, 0.7391, 0.853, 0.7246, 0.8571, 0.7246, 0.869, 0.7391, 0.8571, 0.7246, 0.8597, 0.7246, 0.869, 0.7391, 0.8597, 0.7246, 0.8606, 0.7246, 0.869, 0.7391, 0.6392, 0.5401, 0.6391, 0.5345, 0.639, 0.5254, 0.6391, 0.5345, 0.6391, 0.5298, 0.639, 0.5254, 0.6391, 0.5298, 0.6391, 0.5268, 0.639, 0.5254, 0.6391, 0.5268, 0.639, 0.5259, 0.639, 0.5254, 0.848, 0.5254, 0.853, 0.5254, 0.861, 0.5254, 0.853, 0.5254, 0.8571, 0.5254, 0.861, 0.5254, 0.8571, 0.5254, 0.8597, 0.5254, 0.861, 0.5254, 0.8597, 0.5254, 0.8606, 0.5254, 0.861, 0.5254, 0.652, 0.7246, 0.647, 0.7246, 0.639, 0.7246, 0.647, 0.7246, 0.6429, 0.7246, 0.639, 0.7246, 0.6429, 0.7246, 0.6403, 0.7246, 0.639, 0.7246, 0.6403, 0.7246, 0.6394, 0.7246, 0.639, 0.7246, 0.8608, 0.7099, 0.8609, 0.7155, 0.861, 0.7246, 0.8609, 0.7155, 0.8609, 0.7202, 0.861, 0.7246, 0.8609, 0.7202, 0.8609, 0.7232, 0.861, 0.7246, 0.8609, 0.7232, 0.861, 0.7241, 0.861, 0.7246, 0.848, 0.5254, 0.848, 0.5254, 0.853, 0.5254, 0.853, 0.5254, 0.853, 0.5254, 0.853, 0.5254, 0.861, 0.5254, 0.861, 0.5254, 0.861, 0.5254, 0.861, 0.5254, 0.8609, 0.5345, 0.8609, 0.5345, 0.8609, 0.5345, 0.8609, 0.5345, 0.8608, 0.5401, 0.8608, 0.5401, 0.652, 0.5254, 0.652, 0.5254, 0.647, 0.5254, 0.647, 0.5254, 0.647, 0.5254, 0.647, 0.5254, 0.639, 0.5254, 0.639, 0.5254, 0.639, 0.5254, 0.639, 0.5254, 0.6391, 0.5345, 0.6391, 0.5345, 0.6391, 0.5345, 0.6391, 0.5345, 0.6392, 0.5401, 0.6392, 0.5401, 0.652, 0.7246, 0.652, 0.7246, 0.647, 0.7246, 0.647, 0.7246, 0.647, 0.7246, 0.647, 0.7246, 0.639, 0.7246, 0.639, 0.7246, 0.639, 0.7246, 0.639, 0.7246, 0.6391, 0.7155, 0.6391, 0.7155, 0.6391, 0.7155, 0.6391, 0.7155, 0.6392, 0.7099, 0.6392, 0.7099, 0.848, 0.7246, 0.848, 0.7246, 0.853, 0.7246, 0.853, 0.7246, 0.853, 0.7246, 0.853, 0.7246, 0.861, 0.7246, 0.861, 0.7246, 0.861, 0.7246, 0.861, 0.7246, 0.8609, 0.7155, 0.8609, 0.7155, 0.8609, 0.7155, 0.8609, 0.7155, 0.8608, 0.7099, 0.8608, 0.7099, 0.652, 0.5254, 0.848, 0.5254, 0.848, 0.5254, 0.652, 0.5254, 0.5788, 0.25, 0.5788, 0.3, 0.5625, 0.3, 0.5625, 0.25, 0.5788, 0.3, 0.5788, 0.35, 0.5625, 0.35, 0.5625, 0.3, 0.5788, 0.4, 0.5788, 0.45, 0.5625, 0.45, 0.5625, 0.4, 0.5941, 0.25, 0.5941, 0.3, 0.5788, 0.3, 0.5788, 0.25, 0.5941, 0.3, 0.5941, 0.35, 0.589, 0.35, 0.5788, 0.35, 0.5788, 0.3, 0.5941, 0.4, 0.5941, 0.45, 0.5788, 0.45, 0.5788, 0.4, 0.589, 0.4, 0.4167, 0.25, 0.5625, 0.25, 0.5625, 0.3, 0.4167, 0.3, 0.4167, 0.3, 0.5625, 0.3, 0.5625, 0.35, 0.4167, 0.35, 0.4167, 0.4, 0.5625, 0.4, 0.5625, 0.45, 0.4167, 0.45, 0.375, 0.4, 0.4167, 0.4, 0.4167, 0.45, 0.375, 0.45, 0.375, 0.35, 0.4167, 0.35, 0.4167, 0.4, 0.375, 0.4, 0.375, 0.3, 0.4167, 0.3, 0.4167, 0.35, 0.375, 0.35, 0.375, 0.25, 0.4167, 0.25, 0.4167, 0.3, 0.375, 0.3, 0.375, 0.45, 0.4167, 0.45, 0.4167, 0.5, 0.375, 0.5, 0.462, 0.3772, 0.5537, 0.3772, 0.5537, 0.3815, 0.462, 0.3816, 0.5537, 0.3815, 0.5537, 0.3772, 0.5537, 0.3728, 0.5537, 0.3685, 0.5625, 0.3667, 0.5625, 0.3833, 0.5537, 0.3685, 0.462, 0.3684, 0.4532, 0.3667, 0.5625, 0.3667, 0.462, 0.3816, 0.5537, 0.3815, 0.5625, 0.3833, 0.4532, 0.3833, 0.462, 0.3684, 0.462, 0.3728, 0.462, 0.3772, 0.462, 0.3816, 0.4532, 0.3833, 0.4532, 0.3667, 0.462, 0.3684, 0.5537, 0.3685, 0.5537, 0.3728, 0.462, 0.3728, 0.462, 0.3728, 0.5537, 0.3728, 0.5537, 0.3728, 0.462, 0.3728, 0.462, 0.3728, 0.5537, 0.3728, 0.5537, 0.3772, 0.462, 0.3772, 0.5537, 0.3772, 0.462, 0.3772, 0.462, 0.3772, 0.5537, 0.3772, 0.462, 0.3772, 0.462, 0.3728, 0.462, 0.3728, 0.462, 0.3772, 0.5537, 0.3728, 0.5537, 0.3772, 0.5537, 0.3772, 0.5537, 0.3728, 0.5941, 0.35, 0.5941, 0.4, 0.589, 0.4, 0.589, 0.3875, 0.589, 0.3625, 0.589, 0.35, 0.589, 0.3875, 0.589, 0.4, 0.5788, 0.4, 0.5788, 0.3875, 0.589, 0.35, 0.589, 0.3625, 0.5788, 0.3625, 0.5788, 0.35, 0.5625, 0.4, 0.0, 0.0, 0.0, 0.0, 0.0, 0.0, 0.589, 0.3875, 0.5788, 0.3875, 0.5788, 0.3875, 0.5788, 0.4, 0.0, 0.0, 0.5625, 0.4, 0.0, 0.0, 0.0, 0.0, 0.0, 0.0, 0.0, 0.0, 0.4167, 0.4, 0.0, 0.0, 0.0, 0.0, 0.4167, 0.4, 0.5625, 0.35, 0.0, 0.0, 0.4167, 0.35, 0.4167, 0.4, 0.0, 0.0, 0.0, 0.0, 0.4167, 0.4, 0.0, 0.0, 0.0, 0.0, 0.4167, 0.4, 0.0, 0.0, 0.0, 0.0, 0.4167, 0.35, 0.0, 0.0, 0.0, 0.0, 0.0, 0.0, 0.4167, 0.35, 0.0, 0.0, 0.0, 0.0, 0.4167, 0.35, 0.0, 0.0, 0.0, 0.0, 0.4167, 0.35, 0.0, 0.0, 0.5625, 0.35, 0.5788, 0.35, 0.0, 0.0, 0.5788, 0.35, 0.5788, 0.3625, 0.0, 0.0, 0.0, 0.0, 0.5625, 0.35, 0.0, 0.0, 0.0, 0.0, 0.5625, 0.35, 0.0, 0.0, 0.0, 0.0, 0.5788, 0.35, 0.0, 0.0, 0.5788, 0.3625, 0.0, 0.0, 0.0, 0.0, 0.589, 0.3625, 0.0, 0.0, 0.0, 0.0, 0.589, 0.3625, 0.0, 0.0, 0.0, 0.0, 0.589, 0.3875, 0.0, 0.0, 0.589, 0.3625, 0.589, 0.3875, 0.0, 0.0, 0.0, 0.0, 0.0, 0.0, 0.0, 0.0, 0.4167, 0.4, 0.5788, 0.3875, 0.0, 0.0, 0.0, 0.0, 0.0, 0.0, 0.0, 0.0, 0.4167, 0.35, 0.4167, 0.4, 0.0, 0.0, 0.0, 0.0, 0.4167, 0.4, 0.4167, 0.35, 0.0, 0.0, 0.0, 0.0, 0.5625, 0.4, 0.4167, 0.4, 0.0, 0.0, 0.0, 0.0, 0.4167, 0.35, 0.5788, 0.4, 0.5625, 0.4, 0.0, 0.0, 0.5788, 0.3625, 0.589, 0.3625, 0.0, 0.0, 0.589, 0.3875, 0.0, 0.0, 0.0, 0.0, 0.0, 0.0, 0.0, 0.0, 0.5788, 0.3875, 0.4167, 0.4, 0.0, 0.0, 0.0, 0.0, 0.5625, 0.3833, 0.0, 0.0, 0.0, 0.0, 0.5625, 0.3833, 0.0, 0.0, 0.0, 0.0, 0.5625, 0.3833, 0.5625, 0.3667, 0.0, 0.0, 0.5625, 0.3667, 0.0, 0.0, 0.0, 0.0, 0.5625, 0.3667, 0.0, 0.0, 0.0, 0.0, 0.5625, 0.3667, 0.0, 0.0, 0.0, 0.0, 0.5625, 0.3667, 0.0, 0.0, 0.0, 0.0, 0.5625, 0.3667, 0.0, 0.0, 0.0, 0.0, 0.5625, 0.3667, 0.0, 0.0, 0.0, 0.0, 0.5625, 0.3667, 0.0, 0.0, 0.0, 0.0, 0.0, 0.0, 0.5625, 0.3667, 0.0, 0.0, 0.0, 0.0, 0.5625, 0.3667, 0.0, 0.0, 0.4532, 0.3667, 0.0, 0.0, 0.0, 0.0, 0.4532, 0.3667, 0.0, 0.0, 0.0, 0.0, 0.4532, 0.3667, 0.0, 0.0, 0.0, 0.0, 0.4532, 0.3667, 0.0, 0.0, 0.0, 0.0, 0.4532, 0.3833, 0.0, 0.0, 0.0, 0.0, 0.4532, 0.3833, 0.0, 0.0, 0.0, 0.0, 0.4532, 0.3833, 0.0, 0.0, 0.0, 0.0, 0.4532, 0.3833, 0.0, 0.0, 0.0, 0.0, 0.4532, 0.3833, 0.0, 0.0, 0.0, 0.0, 0.4532, 0.3833, 0.0, 0.0, 0.0, 0.0, 0.5625, 0.3833, 0.0, 0.0, 0.0, 0.0, 0.5625, 0.3833, 0.0, 0.0, 0.0, 0.0, 0.5625, 0.3833, 0.0, 0.0, 0.0, 0.0, 0.5625, 0.3667, 0.0, 0.0, 0.0, 0.0, 0.0, 0.0, 0.5625, 0.3667, 0.0, 0.0, 0.4532, 0.3667, 0.4532, 0.3833, 0.0, 0.0, 0.4532, 0.3833, 0.5625, 0.3833, 0.0, 0.0, 0.5625, 0.3667, 0.4532, 0.3667, 0.0, 0.0])
me_circle.update()

# ---- objects
ob_light = bpy.data.objects.new('Light', light_light)
ob_camera = bpy.data.objects.new('Camera', cam_camera)
ob_reference_pic__side = bpy.data.objects.new('Reference pic (side)', None)
ob_body = bpy.data.objects.new('Body', me_circle)

# ---- transforms, parenting, visibility, modifiers, constraints
ob_light.location = (4.076, 1.005, 5.904)
ob_light.rotation_euler = (0.6503, 0.05522, 1.866)
ob_light.lock_rotations_4d = False
ob_light.empty_display_type = 'ARROWS'
ob_light.color = (0.0, 0.0, 0.0, 0.0)
ob_light.lineart.crease_threshold = 0.0
ob_camera.location = (7.359, -6.926, 4.958)
ob_camera.rotation_euler = (1.109, 0.0, 0.8149)
ob_camera.lock_rotations_4d = False
ob_camera.empty_display_type = 'ARROWS'
ob_camera.color = (0.0, 0.0, 0.0, 0.0)
ob_camera.display_type = 'WIRE'
ob_camera.lineart.crease_threshold = 0.0
ob_reference_pic__side.location = (0.0, 0.0, 0.0)
ob_reference_pic__side.rotation_euler = (1.571, 0.0, 1.571)
ob_reference_pic__side.empty_display_type = 'IMAGE'
ob_reference_pic__side.empty_display_size = 5.0
ob_body.location = (0.0, 3.368, 0.2468)
ob_body.rotation_euler = (1.571, 1.571, 0.0)
ob_body.scale = (0.8473, 0.1275, 0.8473)

# ---- collection membership
col_collection.objects.link(ob_light)
col_collection.objects.link(ob_camera)
col_collection.objects.link(ob_reference_pic__side)
col_collection.objects.link(ob_body)

# ---- scene / render settings (as saved in the file)
scene.camera = ob_camera
scene.frame_start = 1; scene.frame_end = 250; scene.frame_set(1)
scene.render.engine = 'BLENDER_EEVEE_NEXT'
scene.cycles.sampling_pattern = 'TABULATED_SOBOL'
scene.view_settings.view_transform = 'Filmic'
bpy.context.view_layer.update()
